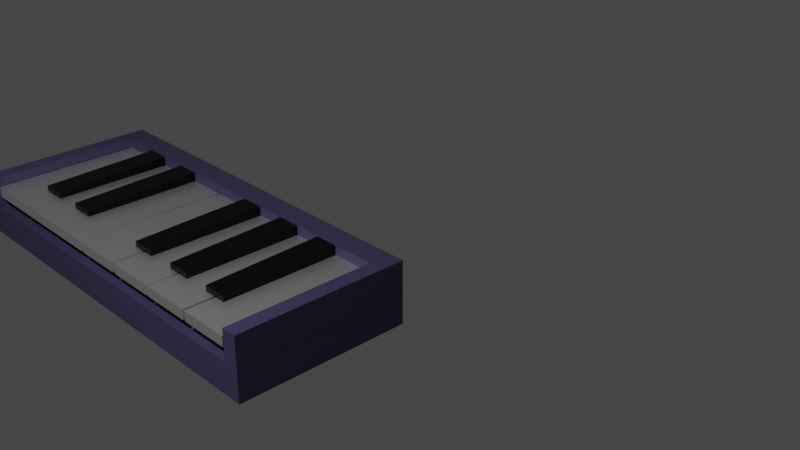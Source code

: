 # Source: piano.blend  (saved by Blender 3.6.11; exported with 4.5.12 LTS)
import bpy
from mathutils import Matrix  # noqa: F401  (used for matrix-valued properties, if any)

bpy.ops.wm.read_factory_settings(use_empty=True)
scene = bpy.context.scene
scene.name = 'Scene'

# ---- collections
col_collection = bpy.data.collections.new('Collection'); scene.collection.children.link(col_collection)

# ---- materials (node trees are filled in below, after node groups)
mat_material_002 = bpy.data.materials.new('Material.002')
mat_material_002.alpha_threshold = 0.0
mat_material_002.use_transparent_shadow = False
mat_material_002.roughness = 0.5
mat_material_002.line_color = (0.0, 0.0, 0.0, 1.0)
mat_material = bpy.data.materials.new('Material')
mat_material.alpha_threshold = 0.0
mat_material.use_transparent_shadow = False
mat_material.roughness = 0.5
mat_material.line_color = (0.0, 0.0, 0.0, 1.0)
mat_material_001 = bpy.data.materials.new('Material.001')
mat_material_001.alpha_threshold = 0.0
mat_material_001.use_transparent_shadow = False
mat_material_001.roughness = 0.5
mat_material_001.line_color = (0.0, 0.0, 0.0, 1.0)
mat_material_003 = bpy.data.materials.new('Material.003')
mat_material_003.alpha_threshold = 0.0
mat_material_003.use_transparent_shadow = False
mat_material_003.roughness = 0.5
mat_material_003.line_color = (0.0, 0.0, 0.0, 1.0)
mat_material_004 = bpy.data.materials.new('Material.004')
mat_material_004.use_transparent_shadow = False
mat_material_005 = bpy.data.materials.new('Material.005')
mat_material_005.use_transparent_shadow = False
mat_material_006 = bpy.data.materials.new('Material.006')
mat_material_006.use_transparent_shadow = False
mat_material_007 = bpy.data.materials.new('Material.007')
mat_material_007.use_transparent_shadow = False
mat_material_008 = bpy.data.materials.new('Material.008')
mat_material_008.use_transparent_shadow = False
mat_material_009 = bpy.data.materials.new('Material.009')
mat_material_009.use_transparent_shadow = False

# ---- material node trees
mat_material_002.use_nodes = True; mat_material_002.node_tree.nodes.clear()
_N = mat_material_002.node_tree.nodes; _L = mat_material_002.node_tree.links
n0 = _N.new('ShaderNodeOutputMaterial'); n0.name = 'Material Output'; n0.location = (300, 300)
n1 = _N.new('ShaderNodeBsdfPrincipled'); n1.name = 'Principled BSDF'; n1.location = (10, 300)
n1.distribution = 'GGX'
n1.subsurface_method = 'RANDOM_WALK_SKIN'
n1.inputs[0].default_value = (0.05613, 0.05286, 0.1221, 1.0)
n1.inputs[3].default_value = 1.45
n1.inputs[27].default_value = (0.0, 0.0, 0.0, 1.0)
n1.inputs[28].default_value = 1.0
_L.new(n1.outputs[0], n0.inputs[0])
n0.is_active_output = True
mat_material.use_nodes = True; mat_material.node_tree.nodes.clear()
_N = mat_material.node_tree.nodes; _L = mat_material.node_tree.links
n0 = _N.new('ShaderNodeOutputMaterial'); n0.name = 'Material Output'; n0.location = (300, 300)
n1 = _N.new('ShaderNodeBsdfPrincipled'); n1.name = 'Principled BSDF'; n1.location = (10, 300)
n1.distribution = 'GGX'
n1.subsurface_method = 'RANDOM_WALK_SKIN'
n1.inputs[0].default_value = (0.05613, 0.05286, 0.1221, 1.0)
n1.inputs[3].default_value = 1.45
n1.inputs[27].default_value = (0.0, 0.0, 0.0, 1.0)
n1.inputs[28].default_value = 1.0
_L.new(n1.outputs[0], n0.inputs[0])
n0.is_active_output = True
mat_material_001.use_nodes = True; mat_material_001.node_tree.nodes.clear()
_N = mat_material_001.node_tree.nodes; _L = mat_material_001.node_tree.links
n0 = _N.new('ShaderNodeOutputMaterial'); n0.name = 'Material Output'; n0.location = (300, 300)
n1 = _N.new('ShaderNodeBsdfPrincipled'); n1.name = 'Principled BSDF'; n1.location = (10, 300)
n1.distribution = 'GGX'
n1.subsurface_method = 'RANDOM_WALK_SKIN'
n1.inputs[0].default_value = (0.05613, 0.05286, 0.1221, 1.0)
n1.inputs[3].default_value = 1.45
n1.inputs[27].default_value = (0.0, 0.0, 0.0, 1.0)
n1.inputs[28].default_value = 1.0
_L.new(n1.outputs[0], n0.inputs[0])
n0.is_active_output = True
mat_material_003.use_nodes = True; mat_material_003.node_tree.nodes.clear()
_N = mat_material_003.node_tree.nodes; _L = mat_material_003.node_tree.links
n0 = _N.new('ShaderNodeOutputMaterial'); n0.name = 'Material Output'; n0.location = (300, 300)
n1 = _N.new('ShaderNodeBsdfPrincipled'); n1.name = 'Principled BSDF'; n1.location = (10, 300)
n1.distribution = 'GGX'
n1.subsurface_method = 'RANDOM_WALK_SKIN'
n1.inputs[0].default_value = (0.05613, 0.05286, 0.1221, 1.0)
n1.inputs[3].default_value = 1.45
n1.inputs[27].default_value = (0.0, 0.0, 0.0, 1.0)
n1.inputs[28].default_value = 1.0
_L.new(n1.outputs[0], n0.inputs[0])
n0.is_active_output = True
mat_material_004.use_nodes = True; mat_material_004.node_tree.nodes.clear()
_N = mat_material_004.node_tree.nodes; _L = mat_material_004.node_tree.links
n0 = _N.new('ShaderNodeBsdfPrincipled'); n0.name = 'Principled BSDF'; n0.location = (10, 300)
n0.distribution = 'GGX'
n0.subsurface_method = 'RANDOM_WALK_SKIN'
n0.inputs[0].default_value = (1.0, 1.0, 1.0, 1.0)
n0.inputs[1].default_value = 0.6205
n0.inputs[3].default_value = 80.65
n0.inputs[19].default_value = 0.25
n0.inputs[27].default_value = (0.0, 0.0, 0.0, 1.0)
n0.inputs[28].default_value = 1.0
n1 = _N.new('ShaderNodeOutputMaterial'); n1.name = 'Material Output'; n1.location = (300, 300)
_L.new(n0.outputs[0], n1.inputs[0])
n1.is_active_output = True
mat_material_005.use_nodes = True; mat_material_005.node_tree.nodes.clear()
_N = mat_material_005.node_tree.nodes; _L = mat_material_005.node_tree.links
n0 = _N.new('ShaderNodeBsdfPrincipled'); n0.name = 'Principled BSDF'; n0.location = (10, 300)
n0.distribution = 'GGX'
n0.subsurface_method = 'RANDOM_WALK_SKIN'
n0.inputs[0].default_value = (0.0, 0.0, 0.0, 1.0)
n0.inputs[1].default_value = 0.7977
n0.inputs[3].default_value = 1.45
n0.inputs[19].default_value = 0.25
n0.inputs[27].default_value = (0.0, 0.0, 0.0, 1.0)
n0.inputs[28].default_value = 1.0
n1 = _N.new('ShaderNodeOutputMaterial'); n1.name = 'Material Output'; n1.location = (300, 300)
_L.new(n0.outputs[0], n1.inputs[0])
n1.is_active_output = True
mat_material_006.use_nodes = True; mat_material_006.node_tree.nodes.clear()
_N = mat_material_006.node_tree.nodes; _L = mat_material_006.node_tree.links
n0 = _N.new('ShaderNodeBsdfPrincipled'); n0.name = 'Principled BSDF'; n0.location = (10, 300)
n0.distribution = 'GGX'
n0.subsurface_method = 'RANDOM_WALK_SKIN'
n0.inputs[0].default_value = (0.0, 0.0, 0.0, 1.0)
n0.inputs[1].default_value = 0.7977
n0.inputs[3].default_value = 1.45
n0.inputs[19].default_value = 0.25
n0.inputs[27].default_value = (0.0, 0.0, 0.0, 1.0)
n0.inputs[28].default_value = 1.0
n1 = _N.new('ShaderNodeOutputMaterial'); n1.name = 'Material Output'; n1.location = (300, 300)
_L.new(n0.outputs[0], n1.inputs[0])
n1.is_active_output = True
mat_material_007.use_nodes = True; mat_material_007.node_tree.nodes.clear()
_N = mat_material_007.node_tree.nodes; _L = mat_material_007.node_tree.links
n0 = _N.new('ShaderNodeBsdfPrincipled'); n0.name = 'Principled BSDF'; n0.location = (10, 300)
n0.distribution = 'GGX'
n0.subsurface_method = 'RANDOM_WALK_SKIN'
n0.inputs[0].default_value = (0.0, 0.0, 0.0, 1.0)
n0.inputs[1].default_value = 0.7977
n0.inputs[3].default_value = 1.45
n0.inputs[19].default_value = 0.25
n0.inputs[27].default_value = (0.0, 0.0, 0.0, 1.0)
n0.inputs[28].default_value = 1.0
n1 = _N.new('ShaderNodeOutputMaterial'); n1.name = 'Material Output'; n1.location = (300, 300)
_L.new(n0.outputs[0], n1.inputs[0])
n1.is_active_output = True
mat_material_008.use_nodes = True; mat_material_008.node_tree.nodes.clear()
_N = mat_material_008.node_tree.nodes; _L = mat_material_008.node_tree.links
n0 = _N.new('ShaderNodeBsdfPrincipled'); n0.name = 'Principled BSDF'; n0.location = (10, 300)
n0.distribution = 'GGX'
n0.subsurface_method = 'RANDOM_WALK_SKIN'
n0.inputs[0].default_value = (0.0, 0.0, 0.0, 1.0)
n0.inputs[1].default_value = 0.7977
n0.inputs[3].default_value = 1.45
n0.inputs[19].default_value = 0.25
n0.inputs[27].default_value = (0.0, 0.0, 0.0, 1.0)
n0.inputs[28].default_value = 1.0
n1 = _N.new('ShaderNodeOutputMaterial'); n1.name = 'Material Output'; n1.location = (300, 300)
_L.new(n0.outputs[0], n1.inputs[0])
n1.is_active_output = True
mat_material_009.use_nodes = True; mat_material_009.node_tree.nodes.clear()
_N = mat_material_009.node_tree.nodes; _L = mat_material_009.node_tree.links
n0 = _N.new('ShaderNodeBsdfPrincipled'); n0.name = 'Principled BSDF'; n0.location = (10, 300)
n0.distribution = 'GGX'
n0.subsurface_method = 'RANDOM_WALK_SKIN'
n0.inputs[0].default_value = (0.0, 0.0, 0.0, 1.0)
n0.inputs[1].default_value = 0.7977
n0.inputs[3].default_value = 1.45
n0.inputs[19].default_value = 0.25
n0.inputs[27].default_value = (0.0, 0.0, 0.0, 1.0)
n0.inputs[28].default_value = 1.0
n1 = _N.new('ShaderNodeOutputMaterial'); n1.name = 'Material Output'; n1.location = (300, 300)
_L.new(n0.outputs[0], n1.inputs[0])
n1.is_active_output = True

# ---- world
world_world = bpy.data.worlds.new('World'); scene.world = world_world
world_world.use_nodes = True; world_world.node_tree.nodes.clear()
_N = world_world.node_tree.nodes; _L = world_world.node_tree.links
n0 = _N.new('ShaderNodeOutputWorld'); n0.name = 'World Output'; n0.location = (300, 300)
n1 = _N.new('ShaderNodeBackground'); n1.name = 'Background'; n1.location = (10, 300)
n1.inputs[0].default_value = (0.05088, 0.05088, 0.05088, 1.0)
_L.new(n1.outputs[0], n0.inputs[0])
n0.is_active_output = True
world_world.color = (0.05088, 0.05088, 0.05088)
world_world.use_sun_shadow = False
world_world.sun_shadow_jitter_overblur = 0.0

# ---- cameras
cam_camera = bpy.data.cameras.new('Camera')
cam_camera.clip_end = 100.0
cam_camera.ortho_scale = 7.314

# ---- lights
light_light = bpy.data.lights.new('Light', 'POINT')
light_light.transmission_factor = 0.0
light_light.energy = 1000.0
light_light.shadow_soft_size = 0.1
light_light.shadow_maximum_resolution = 0.006
light_light.use_absolute_resolution = True

# ---- meshes
me_cube_002 = bpy.data.meshes.new('Cube.002')
me_cube_002.from_pydata([(0.9884, 2.001, 0.5407), (0.9884, 2.001, -1.459), (0.9884, 0.001124, 0.5407), (0.9884, 0.001124, -1.459), (-1.012, 2.001, 0.5407), (-1.012, 2.001, -1.459), (-1.012, 0.001124, 0.5407), (-1.012, 0.001124, -1.459), (1.071, -12.78, -1.451), (1.071, -12.78, -3.451), (-1.094, -12.78, -1.451), (-1.094, -12.78, -3.451), (1.071, 2.016, -1.451), (1.071, 2.016, -3.451), (-1.094, 2.016, -1.451), (-1.094, 2.016, -3.451), (-1.013, -12.78, 0.5407), (-1.013, -12.78, -1.459), (-1.094, -12.78, 0.5407), (-1.094, -12.78, -1.459), (-1.013, 2.016, 0.5407), (-1.013, 2.016, -1.459), (-1.094, 2.016, 0.5407), (-1.094, 2.016, -1.459), (1.071, -12.78, 0.5407), (1.071, -12.78, -1.459), (0.99, -12.78, 0.5407), (0.99, -12.78, -1.459), (1.071, 2.016, 0.5407), (1.071, 2.016, -1.459), (0.99, 2.016, 0.5407), (0.99, 2.016, -1.459)], [], [(0, 4, 6, 2), (3, 2, 6, 7), (7, 6, 4, 5), (5, 1, 3, 7), (1, 0, 2, 3), (5, 4, 0, 1), (8, 12, 14, 10), (11, 10, 14, 15), (15, 14, 12, 13), (13, 9, 11, 15), (9, 8, 10, 11), (13, 12, 8, 9), (16, 20, 22, 18), (19, 18, 22, 23), (23, 22, 20, 21), (21, 17, 19, 23), (17, 16, 18, 19), (21, 20, 16, 17), (24, 28, 30, 26), (27, 26, 30, 31), (31, 30, 28, 29), (29, 25, 27, 31), (25, 24, 26, 27), (29, 28, 24, 25)])
me_cube_002.polygons.foreach_set('material_index', [0, 0, 0, 0, 0, 0, 1, 1, 1, 1, 1, 1, 2, 2, 2, 2, 2, 2, 3, 3, 3, 3, 3, 3])
_uv = me_cube_002.uv_layers.new(name='UVMap')
_uv.uv.foreach_set('vector', [0.625, 0.5, 0.875, 0.5, 0.875, 0.75, 0.625, 0.75, 0.375, 0.75, 0.625, 0.75, 0.625, 1.0, 0.375, 1.0, 0.375, 0.0, 0.625, 0.0, 0.625, 0.25, 0.375, 0.25, 0.125, 0.5, 0.375, 0.5, 0.375, 0.75, 0.125, 0.75, 0.375, 0.5, 0.625, 0.5, 0.625, 0.75, 0.375, 0.75, 0.375, 0.25, 0.625, 0.25, 0.625, 0.5, 0.375, 0.5, 0.625, 0.5, 0.875, 0.5, 0.875, 0.75, 0.625, 0.75, 0.375, 0.75, 0.625, 0.75, 0.625, 1.0, 0.375, 1.0, 0.375, 0.0, 0.625, 0.0, 0.625, 0.25, 0.375, 0.25, 0.125, 0.5, 0.375, 0.5, 0.375, 0.75, 0.125, 0.75, 0.375, 0.5, 0.625, 0.5, 0.625, 0.75, 0.375, 0.75, 0.375, 0.25, 0.625, 0.25, 0.625, 0.5, 0.375, 0.5, 0.625, 0.5, 0.875, 0.5, 0.875, 0.75, 0.625, 0.75, 0.375, 0.75, 0.625, 0.75, 0.625, 1.0, 0.375, 1.0, 0.375, 0.0, 0.625, 0.0, 0.625, 0.25, 0.375, 0.25, 0.125, 0.5, 0.375, 0.5, 0.375, 0.75, 0.125, 0.75, 0.375, 0.5, 0.625, 0.5, 0.625, 0.75, 0.375, 0.75, 0.375, 0.25, 0.625, 0.25, 0.625, 0.5, 0.375, 0.5, 0.625, 0.5, 0.875, 0.5, 0.875, 0.75, 0.625, 0.75, 0.375, 0.75, 0.625, 0.75, 0.625, 1.0, 0.375, 1.0, 0.375, 0.0, 0.625, 0.0, 0.625, 0.25, 0.375, 0.25, 0.125, 0.5, 0.375, 0.5, 0.375, 0.75, 0.125, 0.75, 0.375, 0.5, 0.625, 0.5, 0.625, 0.75, 0.375, 0.75, 0.375, 0.25, 0.625, 0.25, 0.625, 0.5, 0.375, 0.5])
me_cube_002.materials.append(mat_material_002)
me_cube_002.materials.append(mat_material)
me_cube_002.materials.append(mat_material_001)
me_cube_002.materials.append(mat_material_003)
me_cube_002.use_mirror_vertex_groups = False
me_cube_002.update()
me_cube_004 = bpy.data.meshes.new('Cube.004')
me_cube_004.from_pydata([(-0.04175, -7.434, -2.1), (-0.04175, -7.434, -0.09984), (-0.04175, -5.434, -2.1), (-0.04175, -5.434, -0.09984), (1.958, -7.434, -0.9697), (1.958, -7.434, -0.09984), (1.958, -5.434, -0.9697), (1.958, -5.434, -0.09984)], [], [(0, 1, 3, 2), (2, 3, 7, 6), (6, 7, 5, 4), (4, 5, 1, 0), (2, 6, 4, 0), (7, 3, 1, 5)])
_uv = me_cube_004.uv_layers.new(name='UVMap')
_uv.uv.foreach_set('vector', [0.375, 0.0, 0.625, 0.0, 0.625, 0.25, 0.375, 0.25, 0.375, 0.25, 0.625, 0.25, 0.625, 0.5, 0.375, 0.5, 0.375, 0.5, 0.625, 0.5, 0.625, 0.75, 0.375, 0.75, 0.375, 0.75, 0.625, 0.75, 0.625, 1.0, 0.375, 1.0, 0.125, 0.5, 0.375, 0.5, 0.375, 0.75, 0.125, 0.75, 0.625, 0.5, 0.875, 0.5, 0.875, 0.75, 0.625, 0.75])
me_cube_004.materials.append(mat_material_004)
me_cube_004.update()
me_cube_005 = bpy.data.meshes.new('Cube.005')
me_cube_005.from_pydata([(-0.02355, -5.274, -2.1), (-0.02355, -5.274, -0.09984), (-0.02355, -3.274, -2.1), (-0.02355, -3.274, -0.09984), (1.976, -5.274, -0.9697), (1.976, -5.274, -0.09984), (1.976, -3.274, -0.9697), (1.976, -3.274, -0.09984)], [], [(0, 1, 3, 2), (2, 3, 7, 6), (6, 7, 5, 4), (4, 5, 1, 0), (2, 6, 4, 0), (7, 3, 1, 5)])
_uv = me_cube_005.uv_layers.new(name='UVMap')
_uv.uv.foreach_set('vector', [0.375, 0.0, 0.625, 0.0, 0.625, 0.25, 0.375, 0.25, 0.375, 0.25, 0.625, 0.25, 0.625, 0.5, 0.375, 0.5, 0.375, 0.5, 0.625, 0.5, 0.625, 0.75, 0.375, 0.75, 0.375, 0.75, 0.625, 0.75, 0.625, 1.0, 0.375, 1.0, 0.125, 0.5, 0.375, 0.5, 0.375, 0.75, 0.125, 0.75, 0.625, 0.5, 0.875, 0.5, 0.875, 0.75, 0.625, 0.75])
me_cube_005.materials.append(mat_material_004)
me_cube_005.update()
me_cube_006 = bpy.data.meshes.new('Cube.006')
me_cube_006.from_pydata([(-0.02355, -3.199, -2.1), (-0.02355, -3.199, -0.09984), (-0.02355, -1.199, -2.1), (-0.02355, -1.199, -0.09984), (1.976, -3.199, -0.9697), (1.976, -3.199, -0.09984), (1.976, -1.199, -0.9697), (1.976, -1.199, -0.09984)], [], [(0, 1, 3, 2), (2, 3, 7, 6), (6, 7, 5, 4), (4, 5, 1, 0), (2, 6, 4, 0), (7, 3, 1, 5)])
_uv = me_cube_006.uv_layers.new(name='UVMap')
_uv.uv.foreach_set('vector', [0.375, 0.0, 0.625, 0.0, 0.625, 0.25, 0.375, 0.25, 0.375, 0.25, 0.625, 0.25, 0.625, 0.5, 0.375, 0.5, 0.375, 0.5, 0.625, 0.5, 0.625, 0.75, 0.375, 0.75, 0.375, 0.75, 0.625, 0.75, 0.625, 1.0, 0.375, 1.0, 0.125, 0.5, 0.375, 0.5, 0.375, 0.75, 0.125, 0.75, 0.625, 0.5, 0.875, 0.5, 0.875, 0.75, 0.625, 0.75])
me_cube_006.materials.append(mat_material_004)
me_cube_006.update()
me_cube_007 = bpy.data.meshes.new('Cube.007')
me_cube_007.from_pydata([(-0.02355, -1.088, -2.1), (-0.02355, -1.088, -0.09984), (-0.02355, 0.9122, -2.1), (-0.02355, 0.9122, -0.09984), (1.976, -1.088, -0.9697), (1.976, -1.088, -0.09984), (1.976, 0.9122, -0.9697), (1.976, 0.9122, -0.09984)], [], [(0, 1, 3, 2), (2, 3, 7, 6), (6, 7, 5, 4), (4, 5, 1, 0), (2, 6, 4, 0), (7, 3, 1, 5)])
_uv = me_cube_007.uv_layers.new(name='UVMap')
_uv.uv.foreach_set('vector', [0.375, 0.0, 0.625, 0.0, 0.625, 0.25, 0.375, 0.25, 0.375, 0.25, 0.625, 0.25, 0.625, 0.5, 0.375, 0.5, 0.375, 0.5, 0.625, 0.5, 0.625, 0.75, 0.375, 0.75, 0.375, 0.75, 0.625, 0.75, 0.625, 1.0, 0.375, 1.0, 0.125, 0.5, 0.375, 0.5, 0.375, 0.75, 0.125, 0.75, 0.625, 0.5, 0.875, 0.5, 0.875, 0.75, 0.625, 0.75])
me_cube_007.materials.append(mat_material_004)
me_cube_007.update()
me_cube_008 = bpy.data.meshes.new('Cube.008')
me_cube_008.from_pydata([(-0.02355, 5.22, -2.1), (-0.02355, 5.22, -0.09984), (-0.02355, 7.22, -2.1), (-0.02355, 7.22, -0.09984), (1.976, 5.22, -0.9697), (1.976, 5.22, -0.09984), (1.976, 7.22, -0.9697), (1.976, 7.22, -0.09984)], [], [(0, 1, 3, 2), (2, 3, 7, 6), (6, 7, 5, 4), (4, 5, 1, 0), (2, 6, 4, 0), (7, 3, 1, 5)])
_uv = me_cube_008.uv_layers.new(name='UVMap')
_uv.uv.foreach_set('vector', [0.375, 0.0, 0.625, 0.0, 0.625, 0.25, 0.375, 0.25, 0.375, 0.25, 0.625, 0.25, 0.625, 0.5, 0.375, 0.5, 0.375, 0.5, 0.625, 0.5, 0.625, 0.75, 0.375, 0.75, 0.375, 0.75, 0.625, 0.75, 0.625, 1.0, 0.375, 1.0, 0.125, 0.5, 0.375, 0.5, 0.375, 0.75, 0.125, 0.75, 0.625, 0.5, 0.875, 0.5, 0.875, 0.75, 0.625, 0.75])
me_cube_008.materials.append(mat_material_004)
me_cube_008.update()
me_cube_009 = bpy.data.meshes.new('Cube.009')
me_cube_009.from_pydata([(-0.02355, 3.108, -2.1), (-0.02355, 3.108, -0.09984), (-0.02355, 5.108, -2.1), (-0.02355, 5.108, -0.09984), (1.976, 3.108, -0.9697), (1.976, 3.108, -0.09984), (1.976, 5.108, -0.9697), (1.976, 5.108, -0.09984)], [], [(0, 1, 3, 2), (2, 3, 7, 6), (6, 7, 5, 4), (4, 5, 1, 0), (2, 6, 4, 0), (7, 3, 1, 5)])
_uv = me_cube_009.uv_layers.new(name='UVMap')
_uv.uv.foreach_set('vector', [0.375, 0.0, 0.625, 0.0, 0.625, 0.25, 0.375, 0.25, 0.375, 0.25, 0.625, 0.25, 0.625, 0.5, 0.375, 0.5, 0.375, 0.5, 0.625, 0.5, 0.625, 0.75, 0.375, 0.75, 0.375, 0.75, 0.625, 0.75, 0.625, 1.0, 0.375, 1.0, 0.125, 0.5, 0.375, 0.5, 0.375, 0.75, 0.125, 0.75, 0.625, 0.5, 0.875, 0.5, 0.875, 0.75, 0.625, 0.75])
me_cube_009.materials.append(mat_material_004)
me_cube_009.update()
me_cube_010 = bpy.data.meshes.new('Cube.010')
me_cube_010.from_pydata([(-0.02355, 1.033, -2.1), (-0.02355, 1.033, -0.09984), (-0.02355, 3.033, -2.1), (-0.02355, 3.033, -0.09984), (1.976, 1.033, -0.9697), (1.976, 1.033, -0.09984), (1.976, 3.033, -0.9697), (1.976, 3.033, -0.09984)], [], [(0, 1, 3, 2), (2, 3, 7, 6), (6, 7, 5, 4), (4, 5, 1, 0), (2, 6, 4, 0), (7, 3, 1, 5)])
_uv = me_cube_010.uv_layers.new(name='UVMap')
_uv.uv.foreach_set('vector', [0.375, 0.0, 0.625, 0.0, 0.625, 0.25, 0.375, 0.25, 0.375, 0.25, 0.625, 0.25, 0.625, 0.5, 0.375, 0.5, 0.375, 0.5, 0.625, 0.5, 0.625, 0.75, 0.375, 0.75, 0.375, 0.75, 0.625, 0.75, 0.625, 1.0, 0.375, 1.0, 0.125, 0.5, 0.375, 0.5, 0.375, 0.75, 0.125, 0.75, 0.625, 0.5, 0.875, 0.5, 0.875, 0.75, 0.625, 0.75])
me_cube_010.materials.append(mat_material_004)
me_cube_010.update()
me_cube_011 = bpy.data.meshes.new('Cube.011')
me_cube_011.from_pydata([(-0.003761, -12.1, -0.6146), (-0.003761, -12.1, 0.9943), (-0.003761, -10.1, -0.6146), (-0.003761, -10.1, 0.9943), (1.996, -12.1, -0.6146), (1.996, -12.1, 0.571), (1.996, -10.1, -0.6146), (1.996, -10.1, 0.571)], [], [(0, 1, 3, 2), (2, 3, 7, 6), (6, 7, 5, 4), (4, 5, 1, 0), (2, 6, 4, 0), (7, 3, 1, 5)])
_uv = me_cube_011.uv_layers.new(name='UVMap')
_uv.uv.foreach_set('vector', [0.375, 0.0, 0.625, 0.0, 0.625, 0.25, 0.375, 0.25, 0.375, 0.25, 0.625, 0.25, 0.625, 0.5, 0.375, 0.5, 0.375, 0.5, 0.625, 0.5, 0.625, 0.75, 0.375, 0.75, 0.375, 0.75, 0.625, 0.75, 0.625, 1.0, 0.375, 1.0, 0.125, 0.5, 0.375, 0.5, 0.375, 0.75, 0.125, 0.75, 0.625, 0.5, 0.875, 0.5, 0.875, 0.75, 0.625, 0.75])
me_cube_011.materials.append(mat_material_005)
me_cube_011.update()
me_cube_012 = bpy.data.meshes.new('Cube.012')
me_cube_012.from_pydata([(-0.003761, -7.695, -0.6146), (-0.003761, -7.695, 0.9943), (-0.003761, -5.695, -0.6146), (-0.003761, -5.695, 0.9943), (1.996, -7.695, -0.6146), (1.996, -7.695, 0.571), (1.996, -5.695, -0.6146), (1.996, -5.695, 0.571)], [], [(0, 1, 3, 2), (2, 3, 7, 6), (6, 7, 5, 4), (4, 5, 1, 0), (2, 6, 4, 0), (7, 3, 1, 5)])
_uv = me_cube_012.uv_layers.new(name='UVMap')
_uv.uv.foreach_set('vector', [0.375, 0.0, 0.625, 0.0, 0.625, 0.25, 0.375, 0.25, 0.375, 0.25, 0.625, 0.25, 0.625, 0.5, 0.375, 0.5, 0.375, 0.5, 0.625, 0.5, 0.625, 0.75, 0.375, 0.75, 0.375, 0.75, 0.625, 0.75, 0.625, 1.0, 0.375, 1.0, 0.125, 0.5, 0.375, 0.5, 0.375, 0.75, 0.125, 0.75, 0.625, 0.5, 0.875, 0.5, 0.875, 0.75, 0.625, 0.75])
me_cube_012.materials.append(mat_material_006)
me_cube_012.update()
me_cube_013 = bpy.data.meshes.new('Cube.013')
me_cube_013.from_pydata([(-0.003761, 1.049, -0.6146), (-0.003761, 1.049, 0.9943), (-0.003761, 3.049, -0.6146), (-0.003761, 3.049, 0.9943), (1.996, 1.049, -0.6146), (1.996, 1.049, 0.571), (1.996, 3.049, -0.6146), (1.996, 3.049, 0.571)], [], [(0, 1, 3, 2), (2, 3, 7, 6), (6, 7, 5, 4), (4, 5, 1, 0), (2, 6, 4, 0), (7, 3, 1, 5)])
_uv = me_cube_013.uv_layers.new(name='UVMap')
_uv.uv.foreach_set('vector', [0.375, 0.0, 0.625, 0.0, 0.625, 0.25, 0.375, 0.25, 0.375, 0.25, 0.625, 0.25, 0.625, 0.5, 0.375, 0.5, 0.375, 0.5, 0.625, 0.5, 0.625, 0.75, 0.375, 0.75, 0.375, 0.75, 0.625, 0.75, 0.625, 1.0, 0.375, 1.0, 0.125, 0.5, 0.375, 0.5, 0.375, 0.75, 0.125, 0.75, 0.625, 0.5, 0.875, 0.5, 0.875, 0.75, 0.625, 0.75])
me_cube_013.materials.append(mat_material_007)
me_cube_013.update()
me_cube_014 = bpy.data.meshes.new('Cube.014')
me_cube_014.from_pydata([(-0.003761, 5.514, -0.6146), (-0.003761, 5.514, 0.9943), (-0.003761, 7.514, -0.6146), (-0.003761, 7.514, 0.9943), (1.996, 5.514, -0.6146), (1.996, 5.514, 0.571), (1.996, 7.514, -0.6146), (1.996, 7.514, 0.571)], [], [(0, 1, 3, 2), (2, 3, 7, 6), (6, 7, 5, 4), (4, 5, 1, 0), (2, 6, 4, 0), (7, 3, 1, 5)])
_uv = me_cube_014.uv_layers.new(name='UVMap')
_uv.uv.foreach_set('vector', [0.375, 0.0, 0.625, 0.0, 0.625, 0.25, 0.375, 0.25, 0.375, 0.25, 0.625, 0.25, 0.625, 0.5, 0.375, 0.5, 0.375, 0.5, 0.625, 0.5, 0.625, 0.75, 0.375, 0.75, 0.375, 0.75, 0.625, 0.75, 0.625, 1.0, 0.375, 1.0, 0.125, 0.5, 0.375, 0.5, 0.375, 0.75, 0.125, 0.75, 0.625, 0.5, 0.875, 0.5, 0.875, 0.75, 0.625, 0.75])
me_cube_014.materials.append(mat_material_008)
me_cube_014.update()
me_cube_015 = bpy.data.meshes.new('Cube.015')
me_cube_015.from_pydata([(-0.003761, 9.808, -0.6146), (-0.003761, 9.808, 0.9943), (-0.003761, 11.81, -0.6146), (-0.003761, 11.81, 0.9943), (1.996, 9.808, -0.6146), (1.996, 9.808, 0.571), (1.996, 11.81, -0.6146), (1.996, 11.81, 0.571)], [], [(0, 1, 3, 2), (2, 3, 7, 6), (6, 7, 5, 4), (4, 5, 1, 0), (2, 6, 4, 0), (7, 3, 1, 5)])
_uv = me_cube_015.uv_layers.new(name='UVMap')
_uv.uv.foreach_set('vector', [0.375, 0.0, 0.625, 0.0, 0.625, 0.25, 0.375, 0.25, 0.375, 0.25, 0.625, 0.25, 0.625, 0.5, 0.375, 0.5, 0.375, 0.5, 0.625, 0.5, 0.625, 0.75, 0.375, 0.75, 0.375, 0.75, 0.625, 0.75, 0.625, 1.0, 0.375, 1.0, 0.125, 0.5, 0.375, 0.5, 0.375, 0.75, 0.125, 0.75, 0.625, 0.5, 0.875, 0.5, 0.875, 0.75, 0.625, 0.75])
me_cube_015.materials.append(mat_material_009)
me_cube_015.update()

# ---- objects
ob_light = bpy.data.objects.new('Light', light_light)
ob_camera = bpy.data.objects.new('Camera', cam_camera)
ob_base = bpy.data.objects.new('base', me_cube_002)
ob_do = bpy.data.objects.new('Do', me_cube_004)
ob_re = bpy.data.objects.new('Re', me_cube_005)
ob_mi = bpy.data.objects.new('Mi', me_cube_006)
ob_fa = bpy.data.objects.new('Fa', me_cube_007)
ob_si = bpy.data.objects.new('Si', me_cube_008)
ob_la = bpy.data.objects.new('La', me_cube_009)
ob_sol = bpy.data.objects.new('Sol', me_cube_010)
ob_do_1 = bpy.data.objects.new('Do#', me_cube_011)
ob_re_1 = bpy.data.objects.new('Re#', me_cube_012)
ob_fa_1 = bpy.data.objects.new('Fa#', me_cube_013)
ob_sol_1 = bpy.data.objects.new('Sol#', me_cube_014)
ob_la_1 = bpy.data.objects.new('La#', me_cube_015)

# ---- transforms, parenting, visibility, modifiers, constraints
ob_light.location = (1.669, -6.234, 5.904)
ob_light.rotation_euler = (0.6503, 0.05522, 6.579)
ob_light.lock_rotations_4d = False
ob_light.empty_display_type = 'ARROWS'
ob_light.color = (0.0, 0.0, 0.0, 0.0)
ob_light.lineart.crease_threshold = 0.0
ob_camera.location = (7.359, -6.926, 4.958)
ob_camera.rotation_euler = (1.109, 0.0, 0.8149)
ob_camera.lock_rotations_4d = False
ob_camera.empty_display_type = 'ARROWS'
ob_camera.color = (0.0, 0.0, 0.0, 0.0)
ob_camera.display_type = 'WIRE'
ob_camera.lineart.crease_threshold = 0.0
ob_base.location = (-0.7441, -1.428, 0.3877)
ob_base.scale = (1.917, 0.1186, 0.1582)
ob_base.lock_rotations_4d = False
ob_base.empty_display_type = 'ARROWS'
ob_base.lineart.crease_threshold = 0.0
ob_do.location = (-0.7441, -1.428, 0.3877)
ob_do.rotation_euler = (0.0, 0.0, 4.712)
ob_do.scale = (0.7654, 0.2603, 0.1177)
ob_re.location = (-0.7636, -1.414, 0.3877)
ob_re.rotation_euler = (0.0, 0.0, 4.712)
ob_re.scale = (0.7654, 0.2603, 0.1177)
ob_mi.location = (-0.7636, -1.414, 0.3877)
ob_mi.rotation_euler = (0.0, 0.0, 4.712)
ob_mi.scale = (0.7654, 0.2603, 0.1177)
ob_fa.location = (-0.7636, -1.414, 0.3877)
ob_fa.rotation_euler = (0.0, 0.0, 4.712)
ob_fa.scale = (0.7654, 0.2603, 0.1177)
ob_si.location = (-0.7636, -1.414, 0.3877)
ob_si.rotation_euler = (0.0, 0.0, 4.712)
ob_si.scale = (0.7654, 0.2603, 0.1177)
ob_la.location = (-0.7636, -1.414, 0.3877)
ob_la.rotation_euler = (0.0, 0.0, 4.712)
ob_la.scale = (0.7654, 0.2603, 0.1177)
ob_sol.location = (-0.7636, -1.414, 0.3877)
ob_sol.rotation_euler = (0.0, 0.0, 4.712)
ob_sol.scale = (0.7654, 0.2603, 0.1177)
ob_do_1.location = (-0.7636, -1.414, 0.3877)
ob_do_1.rotation_euler = (0.0, 0.0, 4.712)
ob_do_1.scale = (0.6037, 0.1242, 0.08181)
ob_re_1.location = (-0.7636, -1.414, 0.3877)
ob_re_1.rotation_euler = (0.0, 0.0, 4.712)
ob_re_1.scale = (0.6037, 0.1242, 0.08181)
ob_fa_1.location = (-0.7636, -1.414, 0.3877)
ob_fa_1.rotation_euler = (0.0, 0.0, 4.712)
ob_fa_1.scale = (0.6037, 0.1242, 0.08181)
ob_sol_1.location = (-0.7636, -1.414, 0.3877)
ob_sol_1.rotation_euler = (0.0, 0.0, 4.712)
ob_sol_1.scale = (0.6037, 0.1242, 0.08181)
ob_la_1.location = (-0.7636, -1.414, 0.3877)
ob_la_1.rotation_euler = (0.0, 0.0, 4.712)
ob_la_1.scale = (0.6037, 0.1242, 0.08181)

# ---- collection membership
col_collection.objects.link(ob_light)
col_collection.objects.link(ob_camera)
col_collection.objects.link(ob_base)
col_collection.objects.link(ob_do)
col_collection.objects.link(ob_re)
col_collection.objects.link(ob_mi)
col_collection.objects.link(ob_fa)
col_collection.objects.link(ob_si)
col_collection.objects.link(ob_la)
col_collection.objects.link(ob_sol)
col_collection.objects.link(ob_do_1)
col_collection.objects.link(ob_re_1)
col_collection.objects.link(ob_fa_1)
col_collection.objects.link(ob_sol_1)
col_collection.objects.link(ob_la_1)

# ---- scene / render settings (as saved in the file)
scene.camera = ob_camera
scene.frame_start = 1; scene.frame_end = 250; scene.frame_set(20)
scene.render.engine = 'BLENDER_EEVEE_NEXT'
scene.cycles.sampling_pattern = 'TABULATED_SOBOL'
scene.view_settings.view_transform = 'Filmic'
bpy.context.view_layer.update()
